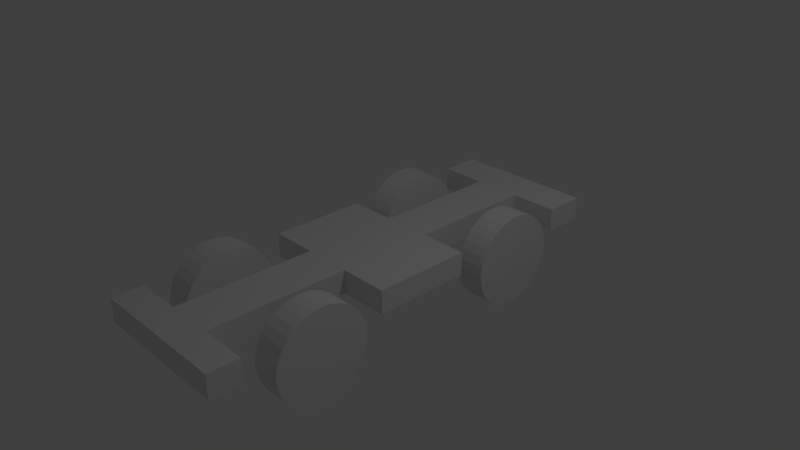 # Source: wheeled.blend  (saved by Blender 2.79.0; exported with 4.5.12 LTS)
import bpy
from mathutils import Matrix  # noqa: F401  (used for matrix-valued properties, if any)

bpy.ops.wm.read_factory_settings(use_empty=True)
scene = bpy.context.scene
scene.name = 'Scene'

# ---- collections
col_collection_1 = bpy.data.collections.new('Collection 1'); scene.collection.children.link(col_collection_1)

# ---- materials (node trees are filled in below, after node groups)
mat_material = bpy.data.materials.new('Material')
mat_material.alpha_threshold = 0.0
mat_material.use_transparent_shadow = False
mat_material.roughness = 0.5
mat_material.line_color = (0.0, 0.0, 0.0, 1.0)

# ---- material node trees

# ---- world
world_world = bpy.data.worlds.new('World'); scene.world = world_world
world_world.color = (0.05088, 0.05088, 0.05088)
world_world.use_sun_shadow = False
world_world.sun_shadow_jitter_overblur = 0.0
world_world.cycles.sampling_method = 'MANUAL'

# ---- cameras
cam_camera = bpy.data.cameras.new('Camera')
cam_camera.clip_end = 100.0
cam_camera.lens = 35.0
cam_camera.sensor_width = 32.0
cam_camera.sensor_height = 18.0
cam_camera.ortho_scale = 7.314
cam_camera.dof.focus_distance = 0.0
cam_camera.dof.aperture_fstop = 128.0

# ---- lights
light_lamp = bpy.data.lights.new('Lamp', 'POINT')
light_lamp.transmission_factor = 0.0
light_lamp.cutoff_distance = 30.0
light_lamp.energy = 100.0
light_lamp.shadow_buffer_clip_start = 1.001
light_lamp.shadow_soft_size = 0.1
light_lamp.shadow_maximum_resolution = 0.006
light_lamp.use_absolute_resolution = True

# ---- meshes
me_cylinder_003 = bpy.data.meshes.new('Cylinder.003')
me_cylinder_003.from_pydata([(0.0, 1.0, -1.0), (0.0, 1.0, 1.0), (0.1951, 0.9808, -1.0), (0.1951, 0.9808, 1.0), (0.3827, 0.9239, -1.0), (0.3827, 0.9239, 1.0), (0.5556, 0.8315, -1.0), (0.5556, 0.8315, 1.0), (0.7071, 0.7071, -1.0), (0.7071, 0.7071, 1.0), (0.8315, 0.5556, -1.0), (0.8315, 0.5556, 1.0), (0.9239, 0.3827, -1.0), (0.9239, 0.3827, 1.0), (0.9808, 0.1951, -1.0), (0.9808, 0.1951, 1.0), (1.0, 7.55e-08, -1.0), (1.0, 7.55e-08, 1.0), (0.9808, -0.1951, -1.0), (0.9808, -0.1951, 1.0), (0.9239, -0.3827, -1.0), (0.9239, -0.3827, 1.0), (0.8315, -0.5556, -1.0), (0.8315, -0.5556, 1.0), (0.7071, -0.7071, -1.0), (0.7071, -0.7071, 1.0), (0.5556, -0.8315, -1.0), (0.5556, -0.8315, 1.0), (0.3827, -0.9239, -1.0), (0.3827, -0.9239, 1.0), (0.1951, -0.9808, -1.0), (0.1951, -0.9808, 1.0), (-3.258e-07, -1.0, -1.0), (-3.258e-07, -1.0, 1.0), (-0.1951, -0.9808, -1.0), (-0.1951, -0.9808, 1.0), (-0.3827, -0.9239, -1.0), (-0.3827, -0.9239, 1.0), (-0.5556, -0.8315, -1.0), (-0.5556, -0.8315, 1.0), (-0.7071, -0.7071, -1.0), (-0.7071, -0.7071, 1.0), (-0.8315, -0.5556, -1.0), (-0.8315, -0.5556, 1.0), (-0.9239, -0.3827, -1.0), (-0.9239, -0.3827, 1.0), (-0.9808, -0.1951, -1.0), (-0.9808, -0.1951, 1.0), (-1.0, 9.656e-07, -1.0), (-1.0, 9.656e-07, 1.0), (-0.9808, 0.1951, -1.0), (-0.9808, 0.1951, 1.0), (-0.9239, 0.3827, -1.0), (-0.9239, 0.3827, 1.0), (-0.8315, 0.5556, -1.0), (-0.8315, 0.5556, 1.0), (-0.7071, 0.7071, -1.0), (-0.7071, 0.7071, 1.0), (-0.5556, 0.8315, -1.0), (-0.5556, 0.8315, 1.0), (-0.3827, 0.9239, -1.0), (-0.3827, 0.9239, 1.0), (-0.1951, 0.9808, -1.0), (-0.1951, 0.9808, 1.0)], [], [(0, 1, 3, 2), (2, 3, 5, 4), (4, 5, 7, 6), (6, 7, 9, 8), (8, 9, 11, 10), (10, 11, 13, 12), (12, 13, 15, 14), (14, 15, 17, 16), (16, 17, 19, 18), (18, 19, 21, 20), (20, 21, 23, 22), (22, 23, 25, 24), (24, 25, 27, 26), (26, 27, 29, 28), (28, 29, 31, 30), (30, 31, 33, 32), (32, 33, 35, 34), (34, 35, 37, 36), (36, 37, 39, 38), (38, 39, 41, 40), (40, 41, 43, 42), (42, 43, 45, 44), (44, 45, 47, 46), (46, 47, 49, 48), (48, 49, 51, 50), (50, 51, 53, 52), (52, 53, 55, 54), (54, 55, 57, 56), (56, 57, 59, 58), (58, 59, 61, 60), (3, 1, 63, 61, 59, 57, 55, 53, 51, 49, 47, 45, 43, 41, 39, 37, 35, 33, 31, 29, 27, 25, 23, 21, 19, 17, 15, 13, 11, 9, 7, 5), (60, 61, 63, 62), (62, 63, 1, 0), (0, 2, 4, 6, 8, 10, 12, 14, 16, 18, 20, 22, 24, 26, 28, 30, 32, 34, 36, 38, 40, 42, 44, 46, 48, 50, 52, 54, 56, 58, 60, 62)])
me_cylinder_003.use_remesh_preserve_volume = False
me_cylinder_003.use_remesh_preserve_attributes = False
me_cylinder_003.use_mirror_vertex_groups = False
me_cylinder_003.update()
me_cylinder_002 = bpy.data.meshes.new('Cylinder.002')
me_cylinder_002.from_pydata([(0.0, 1.0, -1.0), (0.0, 1.0, 1.0), (0.1951, 0.9808, -1.0), (0.1951, 0.9808, 1.0), (0.3827, 0.9239, -1.0), (0.3827, 0.9239, 1.0), (0.5556, 0.8315, -1.0), (0.5556, 0.8315, 1.0), (0.7071, 0.7071, -1.0), (0.7071, 0.7071, 1.0), (0.8315, 0.5556, -1.0), (0.8315, 0.5556, 1.0), (0.9239, 0.3827, -1.0), (0.9239, 0.3827, 1.0), (0.9808, 0.1951, -1.0), (0.9808, 0.1951, 1.0), (1.0, 7.55e-08, -1.0), (1.0, 7.55e-08, 1.0), (0.9808, -0.1951, -1.0), (0.9808, -0.1951, 1.0), (0.9239, -0.3827, -1.0), (0.9239, -0.3827, 1.0), (0.8315, -0.5556, -1.0), (0.8315, -0.5556, 1.0), (0.7071, -0.7071, -1.0), (0.7071, -0.7071, 1.0), (0.5556, -0.8315, -1.0), (0.5556, -0.8315, 1.0), (0.3827, -0.9239, -1.0), (0.3827, -0.9239, 1.0), (0.1951, -0.9808, -1.0), (0.1951, -0.9808, 1.0), (-3.258e-07, -1.0, -1.0), (-3.258e-07, -1.0, 1.0), (-0.1951, -0.9808, -1.0), (-0.1951, -0.9808, 1.0), (-0.3827, -0.9239, -1.0), (-0.3827, -0.9239, 1.0), (-0.5556, -0.8315, -1.0), (-0.5556, -0.8315, 1.0), (-0.7071, -0.7071, -1.0), (-0.7071, -0.7071, 1.0), (-0.8315, -0.5556, -1.0), (-0.8315, -0.5556, 1.0), (-0.9239, -0.3827, -1.0), (-0.9239, -0.3827, 1.0), (-0.9808, -0.1951, -1.0), (-0.9808, -0.1951, 1.0), (-1.0, 9.656e-07, -1.0), (-1.0, 9.656e-07, 1.0), (-0.9808, 0.1951, -1.0), (-0.9808, 0.1951, 1.0), (-0.9239, 0.3827, -1.0), (-0.9239, 0.3827, 1.0), (-0.8315, 0.5556, -1.0), (-0.8315, 0.5556, 1.0), (-0.7071, 0.7071, -1.0), (-0.7071, 0.7071, 1.0), (-0.5556, 0.8315, -1.0), (-0.5556, 0.8315, 1.0), (-0.3827, 0.9239, -1.0), (-0.3827, 0.9239, 1.0), (-0.1951, 0.9808, -1.0), (-0.1951, 0.9808, 1.0)], [], [(0, 1, 3, 2), (2, 3, 5, 4), (4, 5, 7, 6), (6, 7, 9, 8), (8, 9, 11, 10), (10, 11, 13, 12), (12, 13, 15, 14), (14, 15, 17, 16), (16, 17, 19, 18), (18, 19, 21, 20), (20, 21, 23, 22), (22, 23, 25, 24), (24, 25, 27, 26), (26, 27, 29, 28), (28, 29, 31, 30), (30, 31, 33, 32), (32, 33, 35, 34), (34, 35, 37, 36), (36, 37, 39, 38), (38, 39, 41, 40), (40, 41, 43, 42), (42, 43, 45, 44), (44, 45, 47, 46), (46, 47, 49, 48), (48, 49, 51, 50), (50, 51, 53, 52), (52, 53, 55, 54), (54, 55, 57, 56), (56, 57, 59, 58), (58, 59, 61, 60), (3, 1, 63, 61, 59, 57, 55, 53, 51, 49, 47, 45, 43, 41, 39, 37, 35, 33, 31, 29, 27, 25, 23, 21, 19, 17, 15, 13, 11, 9, 7, 5), (60, 61, 63, 62), (62, 63, 1, 0), (0, 2, 4, 6, 8, 10, 12, 14, 16, 18, 20, 22, 24, 26, 28, 30, 32, 34, 36, 38, 40, 42, 44, 46, 48, 50, 52, 54, 56, 58, 60, 62)])
me_cylinder_002.use_remesh_preserve_volume = False
me_cylinder_002.use_remesh_preserve_attributes = False
me_cylinder_002.use_mirror_vertex_groups = False
me_cylinder_002.update()
me_cylinder_001 = bpy.data.meshes.new('Cylinder.001')
me_cylinder_001.from_pydata([(0.0, 1.0, -1.0), (0.0, 1.0, 1.0), (0.1951, 0.9808, -1.0), (0.1951, 0.9808, 1.0), (0.3827, 0.9239, -1.0), (0.3827, 0.9239, 1.0), (0.5556, 0.8315, -1.0), (0.5556, 0.8315, 1.0), (0.7071, 0.7071, -1.0), (0.7071, 0.7071, 1.0), (0.8315, 0.5556, -1.0), (0.8315, 0.5556, 1.0), (0.9239, 0.3827, -1.0), (0.9239, 0.3827, 1.0), (0.9808, 0.1951, -1.0), (0.9808, 0.1951, 1.0), (1.0, 7.55e-08, -1.0), (1.0, 7.55e-08, 1.0), (0.9808, -0.1951, -1.0), (0.9808, -0.1951, 1.0), (0.9239, -0.3827, -1.0), (0.9239, -0.3827, 1.0), (0.8315, -0.5556, -1.0), (0.8315, -0.5556, 1.0), (0.7071, -0.7071, -1.0), (0.7071, -0.7071, 1.0), (0.5556, -0.8315, -1.0), (0.5556, -0.8315, 1.0), (0.3827, -0.9239, -1.0), (0.3827, -0.9239, 1.0), (0.1951, -0.9808, -1.0), (0.1951, -0.9808, 1.0), (-3.258e-07, -1.0, -1.0), (-3.258e-07, -1.0, 1.0), (-0.1951, -0.9808, -1.0), (-0.1951, -0.9808, 1.0), (-0.3827, -0.9239, -1.0), (-0.3827, -0.9239, 1.0), (-0.5556, -0.8315, -1.0), (-0.5556, -0.8315, 1.0), (-0.7071, -0.7071, -1.0), (-0.7071, -0.7071, 1.0), (-0.8315, -0.5556, -1.0), (-0.8315, -0.5556, 1.0), (-0.9239, -0.3827, -1.0), (-0.9239, -0.3827, 1.0), (-0.9808, -0.1951, -1.0), (-0.9808, -0.1951, 1.0), (-1.0, 9.656e-07, -1.0), (-1.0, 9.656e-07, 1.0), (-0.9808, 0.1951, -1.0), (-0.9808, 0.1951, 1.0), (-0.9239, 0.3827, -1.0), (-0.9239, 0.3827, 1.0), (-0.8315, 0.5556, -1.0), (-0.8315, 0.5556, 1.0), (-0.7071, 0.7071, -1.0), (-0.7071, 0.7071, 1.0), (-0.5556, 0.8315, -1.0), (-0.5556, 0.8315, 1.0), (-0.3827, 0.9239, -1.0), (-0.3827, 0.9239, 1.0), (-0.1951, 0.9808, -1.0), (-0.1951, 0.9808, 1.0)], [], [(0, 1, 3, 2), (2, 3, 5, 4), (4, 5, 7, 6), (6, 7, 9, 8), (8, 9, 11, 10), (10, 11, 13, 12), (12, 13, 15, 14), (14, 15, 17, 16), (16, 17, 19, 18), (18, 19, 21, 20), (20, 21, 23, 22), (22, 23, 25, 24), (24, 25, 27, 26), (26, 27, 29, 28), (28, 29, 31, 30), (30, 31, 33, 32), (32, 33, 35, 34), (34, 35, 37, 36), (36, 37, 39, 38), (38, 39, 41, 40), (40, 41, 43, 42), (42, 43, 45, 44), (44, 45, 47, 46), (46, 47, 49, 48), (48, 49, 51, 50), (50, 51, 53, 52), (52, 53, 55, 54), (54, 55, 57, 56), (56, 57, 59, 58), (58, 59, 61, 60), (3, 1, 63, 61, 59, 57, 55, 53, 51, 49, 47, 45, 43, 41, 39, 37, 35, 33, 31, 29, 27, 25, 23, 21, 19, 17, 15, 13, 11, 9, 7, 5), (60, 61, 63, 62), (62, 63, 1, 0), (0, 2, 4, 6, 8, 10, 12, 14, 16, 18, 20, 22, 24, 26, 28, 30, 32, 34, 36, 38, 40, 42, 44, 46, 48, 50, 52, 54, 56, 58, 60, 62)])
me_cylinder_001.use_remesh_preserve_volume = False
me_cylinder_001.use_remesh_preserve_attributes = False
me_cylinder_001.use_mirror_vertex_groups = False
me_cylinder_001.update()
me_cylinder = bpy.data.meshes.new('Cylinder')
me_cylinder.from_pydata([(0.0, 1.0, -1.0), (0.0, 1.0, 1.0), (0.1951, 0.9808, -1.0), (0.1951, 0.9808, 1.0), (0.3827, 0.9239, -1.0), (0.3827, 0.9239, 1.0), (0.5556, 0.8315, -1.0), (0.5556, 0.8315, 1.0), (0.7071, 0.7071, -1.0), (0.7071, 0.7071, 1.0), (0.8315, 0.5556, -1.0), (0.8315, 0.5556, 1.0), (0.9239, 0.3827, -1.0), (0.9239, 0.3827, 1.0), (0.9808, 0.1951, -1.0), (0.9808, 0.1951, 1.0), (1.0, 7.55e-08, -1.0), (1.0, 7.55e-08, 1.0), (0.9808, -0.1951, -1.0), (0.9808, -0.1951, 1.0), (0.9239, -0.3827, -1.0), (0.9239, -0.3827, 1.0), (0.8315, -0.5556, -1.0), (0.8315, -0.5556, 1.0), (0.7071, -0.7071, -1.0), (0.7071, -0.7071, 1.0), (0.5556, -0.8315, -1.0), (0.5556, -0.8315, 1.0), (0.3827, -0.9239, -1.0), (0.3827, -0.9239, 1.0), (0.1951, -0.9808, -1.0), (0.1951, -0.9808, 1.0), (-3.258e-07, -1.0, -1.0), (-3.258e-07, -1.0, 1.0), (-0.1951, -0.9808, -1.0), (-0.1951, -0.9808, 1.0), (-0.3827, -0.9239, -1.0), (-0.3827, -0.9239, 1.0), (-0.5556, -0.8315, -1.0), (-0.5556, -0.8315, 1.0), (-0.7071, -0.7071, -1.0), (-0.7071, -0.7071, 1.0), (-0.8315, -0.5556, -1.0), (-0.8315, -0.5556, 1.0), (-0.9239, -0.3827, -1.0), (-0.9239, -0.3827, 1.0), (-0.9808, -0.1951, -1.0), (-0.9808, -0.1951, 1.0), (-1.0, 9.656e-07, -1.0), (-1.0, 9.656e-07, 1.0), (-0.9808, 0.1951, -1.0), (-0.9808, 0.1951, 1.0), (-0.9239, 0.3827, -1.0), (-0.9239, 0.3827, 1.0), (-0.8315, 0.5556, -1.0), (-0.8315, 0.5556, 1.0), (-0.7071, 0.7071, -1.0), (-0.7071, 0.7071, 1.0), (-0.5556, 0.8315, -1.0), (-0.5556, 0.8315, 1.0), (-0.3827, 0.9239, -1.0), (-0.3827, 0.9239, 1.0), (-0.1951, 0.9808, -1.0), (-0.1951, 0.9808, 1.0)], [], [(0, 1, 3, 2), (2, 3, 5, 4), (4, 5, 7, 6), (6, 7, 9, 8), (8, 9, 11, 10), (10, 11, 13, 12), (12, 13, 15, 14), (14, 15, 17, 16), (16, 17, 19, 18), (18, 19, 21, 20), (20, 21, 23, 22), (22, 23, 25, 24), (24, 25, 27, 26), (26, 27, 29, 28), (28, 29, 31, 30), (30, 31, 33, 32), (32, 33, 35, 34), (34, 35, 37, 36), (36, 37, 39, 38), (38, 39, 41, 40), (40, 41, 43, 42), (42, 43, 45, 44), (44, 45, 47, 46), (46, 47, 49, 48), (48, 49, 51, 50), (50, 51, 53, 52), (52, 53, 55, 54), (54, 55, 57, 56), (56, 57, 59, 58), (58, 59, 61, 60), (3, 1, 63, 61, 59, 57, 55, 53, 51, 49, 47, 45, 43, 41, 39, 37, 35, 33, 31, 29, 27, 25, 23, 21, 19, 17, 15, 13, 11, 9, 7, 5), (60, 61, 63, 62), (62, 63, 1, 0), (0, 2, 4, 6, 8, 10, 12, 14, 16, 18, 20, 22, 24, 26, 28, 30, 32, 34, 36, 38, 40, 42, 44, 46, 48, 50, 52, 54, 56, 58, 60, 62)])
me_cylinder.use_remesh_preserve_volume = False
me_cylinder.use_remesh_preserve_attributes = False
me_cylinder.use_mirror_vertex_groups = False
me_cylinder.update()
me_cube = bpy.data.meshes.new('Cube')
me_cube.from_pydata([(1.0, 1.0, -1.0), (1.0, -1.0, -1.0), (-1.0, -1.0, -1.0), (-1.0, 1.0, -1.0), (1.0, 1.0, 1.0), (1.0, -1.0, 1.0), (-1.0, -1.0, 1.0), (-1.0, 1.0, 1.0), (0.3333, 1.0, -1.0), (-0.3333, 1.0, -1.0), (0.3333, -1.0, -1.0), (-0.3333, -1.0, -1.0), (0.3333, 1.0, 1.0), (-0.3333, 1.0, 1.0), (0.3333, -1.0, 1.0), (-0.3333, -1.0, 1.0), (1.0, 0.8143, -1.0), (1.0, 0.2189, -1.0), (1.0, -0.2261, -1.0), (1.0, -0.8621, -1.0), (-1.0, -0.8621, -1.0), (-1.0, -0.2261, -1.0), (-1.0, 0.2189, -1.0), (-1.0, 0.8143, -1.0), (1.0, 0.8143, 1.0), (1.0, 0.2189, 1.0), (1.0, -0.2261, 1.0), (1.0, -0.8621, 1.0), (-1.0, -0.8621, 1.0), (-1.0, -0.2261, 1.0), (-1.0, 0.2189, 1.0), (-1.0, 0.8143, 1.0), (0.3333, 0.8143, 1.0), (0.3333, 0.2189, 1.0), (0.3333, -0.2261, 1.0), (0.3333, -0.8621, 1.0), (-0.3333, 0.8143, 1.0), (-0.3333, 0.2189, 1.0), (-0.3333, -0.2261, 1.0), (-0.3333, -0.8621, 1.0), (0.3333, -0.8621, -1.0), (0.3333, -0.2261, -1.0), (0.3333, 0.2189, -1.0), (0.3333, 0.8143, -1.0), (-0.3333, -0.8621, -1.0), (-0.3333, -0.2261, -1.0), (-0.3333, 0.2189, -1.0), (-0.3333, 0.8143, -1.0)], [], [(44, 11, 2, 20), (39, 28, 6, 15), (19, 27, 5, 1), (11, 15, 6, 2), (23, 31, 7, 3), (13, 9, 3, 7), (4, 0, 8, 12), (12, 8, 9, 13), (1, 5, 14, 10), (10, 14, 15, 11), (27, 35, 14, 5), (35, 39, 15, 14), (19, 1, 10, 40), (40, 10, 11, 44), (8, 43, 47, 9), (43, 42, 46, 47), (42, 41, 45, 46), (41, 40, 44, 45), (0, 16, 43, 8), (17, 18, 41, 42), (12, 13, 36, 32), (32, 36, 37, 33), (33, 37, 38, 34), (34, 38, 39, 35), (4, 12, 32, 24), (25, 33, 34, 26), (2, 6, 28, 20), (21, 29, 30, 22), (0, 4, 24, 16), (17, 25, 26, 18), (13, 7, 31, 36), (37, 30, 29, 38), (9, 47, 23, 3), (46, 45, 21, 22), (39, 44, 20), (39, 20, 28), (38, 45, 44), (38, 44, 39), (38, 21, 45), (38, 29, 21), (27, 19, 40), (27, 40, 35), (34, 40, 41), (34, 35, 40), (34, 41, 18), (34, 18, 26), (36, 23, 47), (36, 31, 23), (37, 36, 46), (37, 46, 22), (36, 47, 46), (37, 22, 30), (33, 17, 42), (33, 25, 17), (32, 43, 16), (32, 16, 24), (32, 42, 43), (32, 33, 42)])
me_cube.materials.append(mat_material)
me_cube.use_remesh_preserve_volume = False
me_cube.use_remesh_preserve_attributes = False
me_cube.use_mirror_vertex_groups = False
me_cube.update()

# ---- objects
ob_cylinder_003 = bpy.data.objects.new('Cylinder.003', me_cylinder_003)
ob_cylinder_002 = bpy.data.objects.new('Cylinder.002', me_cylinder_002)
ob_cylinder_001 = bpy.data.objects.new('Cylinder.001', me_cylinder_001)
ob_cylinder = bpy.data.objects.new('Cylinder', me_cylinder)
ob_vehicle = bpy.data.objects.new('vehicle', me_cube)
ob_lamp = bpy.data.objects.new('Lamp', light_lamp)
ob_camera = bpy.data.objects.new('Camera', cam_camera)

# ---- transforms, parenting, visibility, modifiers, constraints
ob_cylinder_003.location = (0.8688, 1.623, -0.2814)
ob_cylinder_003.rotation_euler = (-0.0, 1.571, 0.0)
ob_cylinder_003.scale = (0.6448, 0.6448, 0.1927)
ob_cylinder_003.lineart.crease_threshold = 0.0
ob_cylinder_002.location = (-0.9305, 1.623, -0.2814)
ob_cylinder_002.rotation_euler = (-0.0, 1.571, 0.0)
ob_cylinder_002.scale = (0.6448, 0.6448, 0.1927)
ob_cylinder_002.lineart.crease_threshold = 0.0
ob_cylinder_001.location = (-0.9305, -1.619, -0.2814)
ob_cylinder_001.rotation_euler = (-0.0, 1.571, 0.0)
ob_cylinder_001.scale = (0.6448, 0.6448, 0.1927)
ob_cylinder_001.lineart.crease_threshold = 0.0
ob_cylinder.location = (0.8688, -1.619, -0.2814)
ob_cylinder.rotation_euler = (-0.0, 1.571, 0.0)
ob_cylinder.scale = (0.6448, 0.6448, 0.1927)
ob_cylinder.lineart.crease_threshold = 0.0
ob_vehicle.location = (0.0, 0.0, 0.0)
ob_vehicle.scale = (1.0, 3.046, 0.1638)
ob_vehicle.lock_rotations_4d = False
ob_vehicle.empty_display_type = 'ARROWS'
ob_vehicle.lineart.crease_threshold = 0.0
ob_lamp.location = (4.076, 1.005, 5.904)
ob_lamp.rotation_euler = (0.6503, 0.05522, 1.866)
ob_lamp.lock_rotations_4d = False
ob_lamp.empty_display_type = 'ARROWS'
ob_lamp.color = (0.0, 0.0, 0.0, 0.0)
ob_lamp.lineart.crease_threshold = 0.0
ob_camera.location = (7.481, -6.508, 5.344)
ob_camera.rotation_euler = (1.109, 0.0, 0.8149)
ob_camera.lock_rotations_4d = False
ob_camera.empty_display_type = 'ARROWS'
ob_camera.color = (0.0, 0.0, 0.0, 0.0)
ob_camera.display_type = 'WIRE'
ob_camera.lineart.crease_threshold = 0.0

# ---- collection membership
col_collection_1.objects.link(ob_cylinder_003)
col_collection_1.objects.link(ob_cylinder_002)
col_collection_1.objects.link(ob_cylinder_001)
col_collection_1.objects.link(ob_cylinder)
col_collection_1.objects.link(ob_vehicle)
col_collection_1.objects.link(ob_lamp)
col_collection_1.objects.link(ob_camera)

# ---- scene / render settings (as saved in the file)
scene.camera = ob_camera
scene.frame_start = 1; scene.frame_end = 250; scene.frame_set(1)
scene.render.engine = 'BLENDER_EEVEE_NEXT'
scene.render.resolution_percentage = 50
scene.render.dither_intensity = 0.0
scene.cycles.use_denoising = False
scene.cycles.samples = 128
scene.cycles.sampling_pattern = 'TABULATED_SOBOL'
scene.cycles.use_adaptive_sampling = False
scene.cycles.use_light_tree = False
scene.cycles.blur_glossy = 0.0
scene.cycles.sample_clamp_indirect = 0.0
scene.view_settings.view_transform = 'Standard'
bpy.context.view_layer.update()
